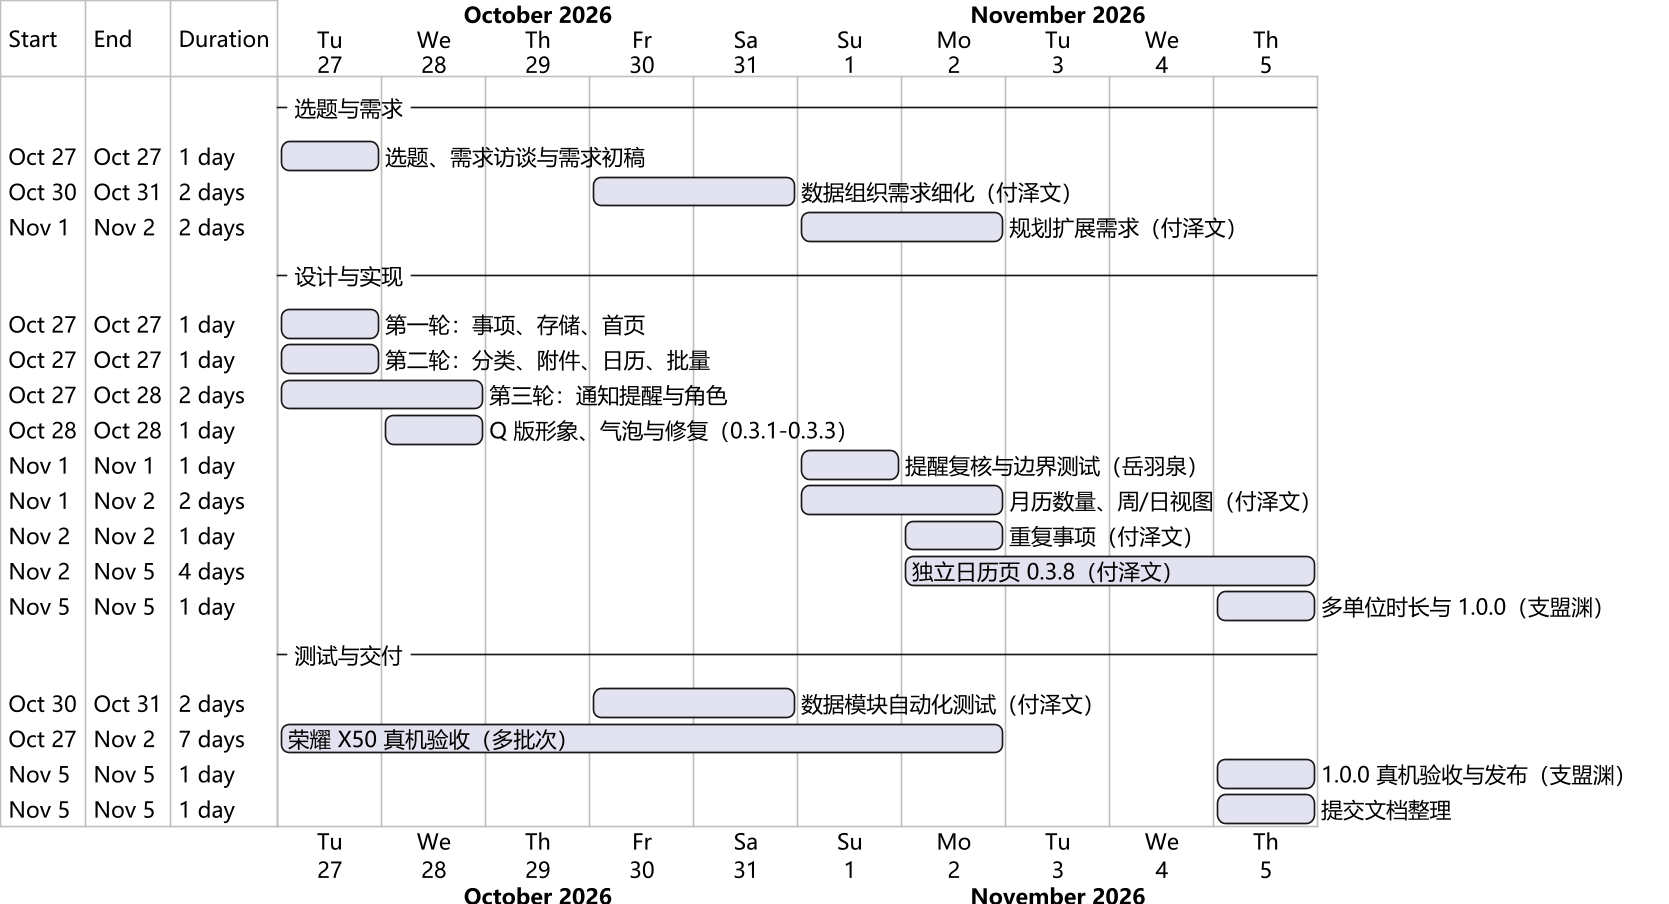

The diagram above was rendered by PlantUML. Its source (embedded in the PNG):
@startgantt gantt
!include _style.iuml
printscale daily zoom 3
Project starts 2026-10-27
-- 选题与需求 --
[选题、需求访谈与需求初稿] as [R] starts 2026-10-27 and ends 2026-10-27
[数据组织需求细化（付泽文）] starts 2026-10-30 and ends 2026-10-31
[规划扩展需求（付泽文）] starts 2026-11-01 and ends 2026-11-02
-- 设计与实现 --
[第一轮：事项、存储、首页] as [I1] starts 2026-10-27 and ends 2026-10-27
[第二轮：分类、附件、日历、批量] starts 2026-10-27 and ends 2026-10-27
[第三轮：通知提醒与角色] starts 2026-10-27 and ends 2026-10-28
[Q 版形象、气泡与修复（0.3.1-0.3.3）] starts 2026-10-28 and ends 2026-10-28
[提醒复核与边界测试（岳羽泉）] starts 2026-11-01 and ends 2026-11-01
[月历数量、周/日视图（付泽文）] starts 2026-11-01 and ends 2026-11-02
[重复事项（付泽文）] starts 2026-11-02 and ends 2026-11-02
[独立日历页 0.3.8（付泽文）] starts 2026-11-02 and ends 2026-11-05
[多单位时长与 1.0.0（支盟渊）] starts 2026-11-05 and ends 2026-11-05
-- 测试与交付 --
[数据模块自动化测试（付泽文）] starts 2026-10-30 and ends 2026-10-31
[荣耀 X50 真机验收（多批次）] starts 2026-10-27 and ends 2026-11-02
[1.0.0 真机验收与发布（支盟渊）] starts 2026-11-05 and ends 2026-11-05
[提交文档整理] starts 2026-11-05 and ends 2026-11-05
@endgantt